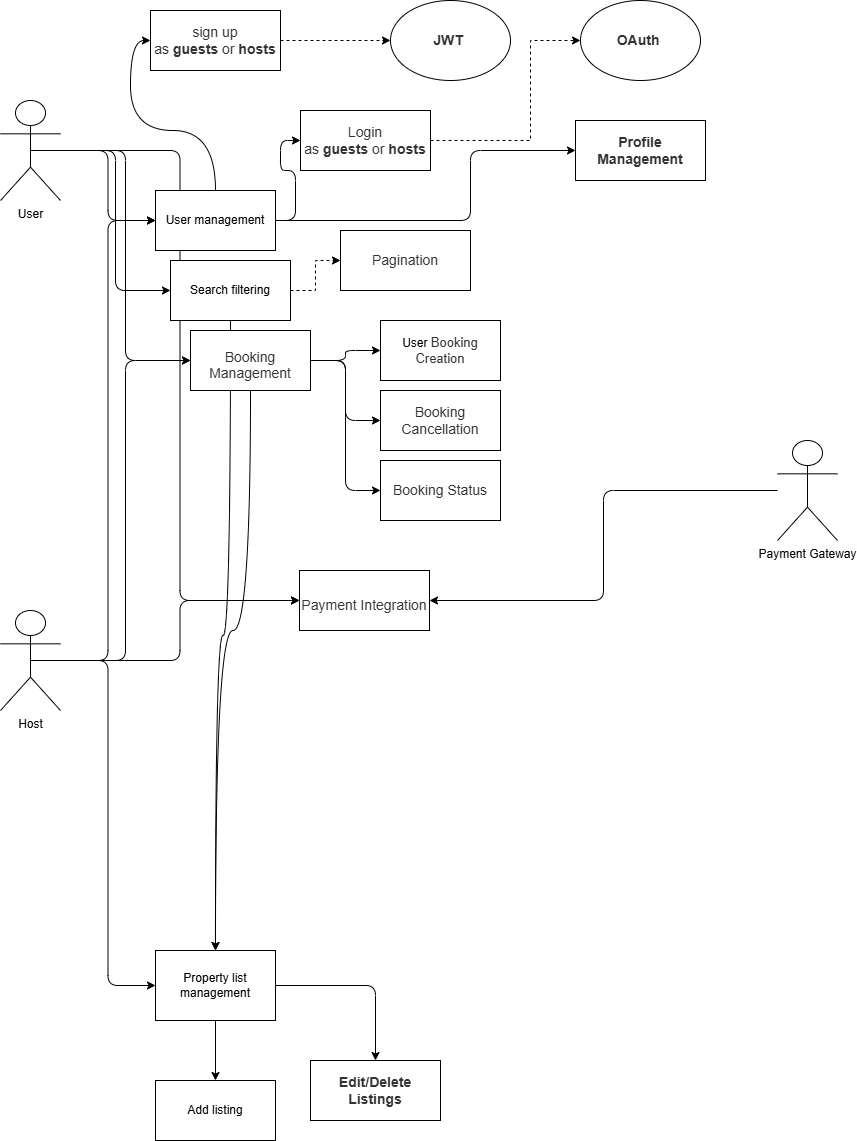

The diagram above was exported from draw.io. Its source (the exported page's mxGraphModel, read from the mxfile embedded in the PNG):
<mxGraphModel dx="1863" dy="1109" grid="1" gridSize="10" guides="1" tooltips="1" connect="1" arrows="1" fold="1" page="1" pageScale="1" pageWidth="827" pageHeight="1169" background="#ffffff" math="0" shadow="0">
  <root>
    <mxCell id="0" />
    <mxCell id="1" parent="0" />
    <mxCell id="ERW3KUnwM-NbH_cCMKoB-54" style="edgeStyle=orthogonalEdgeStyle;rounded=1;orthogonalLoop=1;jettySize=auto;html=1;entryX=0;entryY=0.5;entryDx=0;entryDy=0;curved=0;" edge="1" parent="1" source="ERW3KUnwM-NbH_cCMKoB-3" target="ERW3KUnwM-NbH_cCMKoB-52">
      <mxGeometry relative="1" as="geometry" />
    </mxCell>
    <mxCell id="ERW3KUnwM-NbH_cCMKoB-53" style="edgeStyle=orthogonalEdgeStyle;rounded=1;orthogonalLoop=1;jettySize=auto;html=1;entryX=0;entryY=0.5;entryDx=0;entryDy=0;curved=0;" edge="1" parent="1" source="ERW3KUnwM-NbH_cCMKoB-1" target="ERW3KUnwM-NbH_cCMKoB-52">
      <mxGeometry relative="1" as="geometry" />
    </mxCell>
    <mxCell id="ERW3KUnwM-NbH_cCMKoB-7" style="edgeStyle=orthogonalEdgeStyle;rounded=1;orthogonalLoop=1;jettySize=auto;html=1;exitX=0.5;exitY=0.5;exitDx=0;exitDy=0;exitPerimeter=0;entryX=0;entryY=0.5;entryDx=0;entryDy=0;curved=0;" edge="1" parent="1" source="ERW3KUnwM-NbH_cCMKoB-1" target="ERW3KUnwM-NbH_cCMKoB-6">
      <mxGeometry relative="1" as="geometry" />
    </mxCell>
    <mxCell id="ERW3KUnwM-NbH_cCMKoB-29" style="edgeStyle=orthogonalEdgeStyle;rounded=1;orthogonalLoop=1;jettySize=auto;html=1;exitX=0.5;exitY=0.5;exitDx=0;exitDy=0;exitPerimeter=0;entryX=0;entryY=0.5;entryDx=0;entryDy=0;curved=0;" edge="1" parent="1" source="ERW3KUnwM-NbH_cCMKoB-1" target="ERW3KUnwM-NbH_cCMKoB-28">
      <mxGeometry relative="1" as="geometry" />
    </mxCell>
    <mxCell id="ERW3KUnwM-NbH_cCMKoB-36" style="edgeStyle=orthogonalEdgeStyle;rounded=1;orthogonalLoop=1;jettySize=auto;html=1;entryX=0;entryY=0.5;entryDx=0;entryDy=0;curved=0;" edge="1" parent="1" source="ERW3KUnwM-NbH_cCMKoB-1" target="ERW3KUnwM-NbH_cCMKoB-35">
      <mxGeometry relative="1" as="geometry" />
    </mxCell>
    <mxCell id="ERW3KUnwM-NbH_cCMKoB-1" value="User" style="shape=umlActor;verticalLabelPosition=bottom;verticalAlign=top;html=1;outlineConnect=0;" vertex="1" parent="1">
      <mxGeometry x="50" y="100" width="60" height="100" as="geometry" />
    </mxCell>
    <mxCell id="ERW3KUnwM-NbH_cCMKoB-11" style="edgeStyle=orthogonalEdgeStyle;rounded=1;orthogonalLoop=1;jettySize=auto;html=1;exitX=0.5;exitY=0.5;exitDx=0;exitDy=0;exitPerimeter=0;entryX=0;entryY=0.5;entryDx=0;entryDy=0;curved=0;" edge="1" parent="1" source="ERW3KUnwM-NbH_cCMKoB-3" target="ERW3KUnwM-NbH_cCMKoB-6">
      <mxGeometry relative="1" as="geometry" />
    </mxCell>
    <mxCell id="ERW3KUnwM-NbH_cCMKoB-23" style="edgeStyle=orthogonalEdgeStyle;rounded=1;orthogonalLoop=1;jettySize=auto;html=1;entryX=0;entryY=0.5;entryDx=0;entryDy=0;curved=0;" edge="1" parent="1" source="ERW3KUnwM-NbH_cCMKoB-3" target="ERW3KUnwM-NbH_cCMKoB-22">
      <mxGeometry relative="1" as="geometry" />
    </mxCell>
    <mxCell id="ERW3KUnwM-NbH_cCMKoB-38" style="edgeStyle=orthogonalEdgeStyle;rounded=1;orthogonalLoop=1;jettySize=auto;html=1;entryX=0;entryY=0.5;entryDx=0;entryDy=0;curved=0;" edge="1" parent="1" source="ERW3KUnwM-NbH_cCMKoB-3" target="ERW3KUnwM-NbH_cCMKoB-35">
      <mxGeometry relative="1" as="geometry" />
    </mxCell>
    <mxCell id="ERW3KUnwM-NbH_cCMKoB-3" value="Host" style="shape=umlActor;verticalLabelPosition=bottom;verticalAlign=top;html=1;outlineConnect=0;" vertex="1" parent="1">
      <mxGeometry x="50" y="610" width="60" height="100" as="geometry" />
    </mxCell>
    <mxCell id="ERW3KUnwM-NbH_cCMKoB-8" style="edgeStyle=orthogonalEdgeStyle;rounded=0;orthogonalLoop=1;jettySize=auto;html=1;curved=1;entryX=0;entryY=0.5;entryDx=0;entryDy=0;" edge="1" parent="1" source="ERW3KUnwM-NbH_cCMKoB-6" target="ERW3KUnwM-NbH_cCMKoB-10">
      <mxGeometry relative="1" as="geometry">
        <mxPoint x="400" y="50" as="targetPoint" />
      </mxGeometry>
    </mxCell>
    <mxCell id="ERW3KUnwM-NbH_cCMKoB-16" style="edgeStyle=orthogonalEdgeStyle;rounded=1;orthogonalLoop=1;jettySize=auto;html=1;entryX=0;entryY=0.5;entryDx=0;entryDy=0;curved=0;" edge="1" parent="1" source="ERW3KUnwM-NbH_cCMKoB-6" target="ERW3KUnwM-NbH_cCMKoB-15">
      <mxGeometry relative="1" as="geometry" />
    </mxCell>
    <mxCell id="ERW3KUnwM-NbH_cCMKoB-21" style="edgeStyle=orthogonalEdgeStyle;rounded=1;orthogonalLoop=1;jettySize=auto;html=1;entryX=0;entryY=0.5;entryDx=0;entryDy=0;curved=0;" edge="1" parent="1" source="ERW3KUnwM-NbH_cCMKoB-6" target="ERW3KUnwM-NbH_cCMKoB-20">
      <mxGeometry relative="1" as="geometry">
        <Array as="points">
          <mxPoint x="520" y="220" />
          <mxPoint x="520" y="150" />
        </Array>
      </mxGeometry>
    </mxCell>
    <mxCell id="ERW3KUnwM-NbH_cCMKoB-6" value="User management" style="rounded=0;whiteSpace=wrap;html=1;" vertex="1" parent="1">
      <mxGeometry x="205" y="190" width="120" height="60" as="geometry" />
    </mxCell>
    <mxCell id="ERW3KUnwM-NbH_cCMKoB-14" style="edgeStyle=orthogonalEdgeStyle;rounded=0;orthogonalLoop=1;jettySize=auto;html=1;entryX=0;entryY=0.5;entryDx=0;entryDy=0;dashed=1;" edge="1" parent="1" source="ERW3KUnwM-NbH_cCMKoB-10" target="ERW3KUnwM-NbH_cCMKoB-13">
      <mxGeometry relative="1" as="geometry" />
    </mxCell>
    <mxCell id="ERW3KUnwM-NbH_cCMKoB-10" value="&lt;span style=&quot;color: rgb(51, 51, 51); font-family: aktiv-grotesk, sans-serif; font-size: 14px; text-align: left; background-color: rgb(255, 255, 255);&quot;&gt;sign up as&amp;nbsp;&lt;/span&gt;&lt;strong style=&quot;box-sizing: border-box; color: rgb(51, 51, 51); font-family: aktiv-grotesk, sans-serif; font-size: 14px; text-align: left; background-color: rgb(255, 255, 255);&quot;&gt;guests&lt;/strong&gt;&lt;span style=&quot;color: rgb(51, 51, 51); font-family: aktiv-grotesk, sans-serif; font-size: 14px; text-align: left; background-color: rgb(255, 255, 255);&quot;&gt;&amp;nbsp;or&amp;nbsp;&lt;/span&gt;&lt;strong style=&quot;box-sizing: border-box; color: rgb(51, 51, 51); font-family: aktiv-grotesk, sans-serif; font-size: 14px; text-align: left; background-color: rgb(255, 255, 255);&quot;&gt;hosts&lt;/strong&gt;" style="rounded=0;whiteSpace=wrap;html=1;" vertex="1" parent="1">
      <mxGeometry x="200" y="10" width="130" height="60" as="geometry" />
    </mxCell>
    <mxCell id="ERW3KUnwM-NbH_cCMKoB-13" value="&lt;strong style=&quot;box-sizing: border-box; color: rgb(51, 51, 51); font-family: aktiv-grotesk, sans-serif; font-size: 14px; text-align: left; background-color: rgb(255, 255, 255);&quot;&gt;JWT&amp;nbsp;&lt;/strong&gt;" style="ellipse;whiteSpace=wrap;html=1;" vertex="1" parent="1">
      <mxGeometry x="440" width="120" height="80" as="geometry" />
    </mxCell>
    <mxCell id="ERW3KUnwM-NbH_cCMKoB-19" style="edgeStyle=orthogonalEdgeStyle;rounded=0;orthogonalLoop=1;jettySize=auto;html=1;entryX=0;entryY=0.5;entryDx=0;entryDy=0;dashed=1;" edge="1" parent="1" source="ERW3KUnwM-NbH_cCMKoB-15" target="ERW3KUnwM-NbH_cCMKoB-17">
      <mxGeometry relative="1" as="geometry">
        <Array as="points">
          <mxPoint x="580" y="140" />
          <mxPoint x="580" y="40" />
        </Array>
      </mxGeometry>
    </mxCell>
    <mxCell id="ERW3KUnwM-NbH_cCMKoB-15" value="&lt;span style=&quot;color: rgb(51, 51, 51); font-family: aktiv-grotesk, sans-serif; font-size: 14px; text-align: left; background-color: rgb(255, 255, 255);&quot;&gt;Login as&amp;nbsp;&lt;/span&gt;&lt;strong style=&quot;box-sizing: border-box; color: rgb(51, 51, 51); font-family: aktiv-grotesk, sans-serif; font-size: 14px; text-align: left; background-color: rgb(255, 255, 255);&quot;&gt;guests&lt;/strong&gt;&lt;span style=&quot;color: rgb(51, 51, 51); font-family: aktiv-grotesk, sans-serif; font-size: 14px; text-align: left; background-color: rgb(255, 255, 255);&quot;&gt;&amp;nbsp;or&amp;nbsp;&lt;/span&gt;&lt;strong style=&quot;box-sizing: border-box; color: rgb(51, 51, 51); font-family: aktiv-grotesk, sans-serif; font-size: 14px; text-align: left; background-color: rgb(255, 255, 255);&quot;&gt;hosts&lt;/strong&gt;" style="rounded=0;whiteSpace=wrap;html=1;" vertex="1" parent="1">
      <mxGeometry x="350" y="110" width="130" height="60" as="geometry" />
    </mxCell>
    <mxCell id="ERW3KUnwM-NbH_cCMKoB-17" value="&lt;strong style=&quot;box-sizing: border-box; color: rgb(51, 51, 51); font-family: aktiv-grotesk, sans-serif; font-size: 14px; text-align: left; background-color: rgb(255, 255, 255);&quot;&gt;OAuth&lt;/strong&gt;&lt;span style=&quot;color: rgb(51, 51, 51); font-family: aktiv-grotesk, sans-serif; font-size: 14px; text-align: left; background-color: rgb(255, 255, 255);&quot;&gt;&amp;nbsp;&lt;/span&gt;" style="ellipse;whiteSpace=wrap;html=1;" vertex="1" parent="1">
      <mxGeometry x="630" width="120" height="80" as="geometry" />
    </mxCell>
    <mxCell id="ERW3KUnwM-NbH_cCMKoB-20" value="&lt;strong style=&quot;box-sizing: border-box; color: rgb(51, 51, 51); font-family: aktiv-grotesk, sans-serif; font-size: 14px; text-align: left; background-color: rgb(255, 255, 255);&quot;&gt;Profile Management&lt;/strong&gt;" style="rounded=0;whiteSpace=wrap;html=1;" vertex="1" parent="1">
      <mxGeometry x="625" y="120" width="130" height="60" as="geometry" />
    </mxCell>
    <mxCell id="ERW3KUnwM-NbH_cCMKoB-26" style="edgeStyle=orthogonalEdgeStyle;rounded=1;orthogonalLoop=1;jettySize=auto;html=1;entryX=0.5;entryY=0;entryDx=0;entryDy=0;curved=0;" edge="1" parent="1" source="ERW3KUnwM-NbH_cCMKoB-22" target="ERW3KUnwM-NbH_cCMKoB-25">
      <mxGeometry relative="1" as="geometry" />
    </mxCell>
    <mxCell id="ERW3KUnwM-NbH_cCMKoB-27" style="edgeStyle=orthogonalEdgeStyle;rounded=1;orthogonalLoop=1;jettySize=auto;html=1;entryX=0.5;entryY=0;entryDx=0;entryDy=0;curved=0;" edge="1" parent="1" source="ERW3KUnwM-NbH_cCMKoB-22" target="ERW3KUnwM-NbH_cCMKoB-24">
      <mxGeometry relative="1" as="geometry" />
    </mxCell>
    <mxCell id="ERW3KUnwM-NbH_cCMKoB-22" value="Property list management" style="rounded=0;whiteSpace=wrap;html=1;" vertex="1" parent="1">
      <mxGeometry x="205" y="950" width="120" height="70" as="geometry" />
    </mxCell>
    <mxCell id="ERW3KUnwM-NbH_cCMKoB-24" value="&lt;strong style=&quot;box-sizing: border-box; color: rgb(51, 51, 51); font-family: aktiv-grotesk, sans-serif; font-size: 14px; text-align: left; background-color: rgb(255, 255, 255);&quot;&gt;Edit/Delete Listings&lt;/strong&gt;" style="rounded=0;whiteSpace=wrap;html=1;" vertex="1" parent="1">
      <mxGeometry x="360" y="1060" width="130" height="60" as="geometry" />
    </mxCell>
    <mxCell id="ERW3KUnwM-NbH_cCMKoB-25" value="Add listing" style="rounded=0;whiteSpace=wrap;html=1;" vertex="1" parent="1">
      <mxGeometry x="205" y="1080" width="120" height="60" as="geometry" />
    </mxCell>
    <mxCell id="ERW3KUnwM-NbH_cCMKoB-30" style="edgeStyle=orthogonalEdgeStyle;rounded=0;orthogonalLoop=1;jettySize=auto;html=1;dashed=1;entryX=0;entryY=0.5;entryDx=0;entryDy=0;" edge="1" parent="1" source="ERW3KUnwM-NbH_cCMKoB-28" target="ERW3KUnwM-NbH_cCMKoB-31">
      <mxGeometry relative="1" as="geometry">
        <mxPoint x="470" y="290" as="targetPoint" />
      </mxGeometry>
    </mxCell>
    <mxCell id="ERW3KUnwM-NbH_cCMKoB-33" style="edgeStyle=orthogonalEdgeStyle;rounded=0;orthogonalLoop=1;jettySize=auto;html=1;entryX=0.5;entryY=0;entryDx=0;entryDy=0;curved=1;" edge="1" parent="1" source="ERW3KUnwM-NbH_cCMKoB-35" target="ERW3KUnwM-NbH_cCMKoB-22">
      <mxGeometry relative="1" as="geometry">
        <Array as="points">
          <mxPoint x="300" y="630" />
          <mxPoint x="265" y="630" />
        </Array>
      </mxGeometry>
    </mxCell>
    <mxCell id="ERW3KUnwM-NbH_cCMKoB-47" style="edgeStyle=orthogonalEdgeStyle;rounded=0;orthogonalLoop=1;jettySize=auto;html=1;curved=1;" edge="1" parent="1" source="ERW3KUnwM-NbH_cCMKoB-28" target="ERW3KUnwM-NbH_cCMKoB-22">
      <mxGeometry relative="1" as="geometry" />
    </mxCell>
    <mxCell id="ERW3KUnwM-NbH_cCMKoB-28" value="Search filtering" style="rounded=0;whiteSpace=wrap;html=1;" vertex="1" parent="1">
      <mxGeometry x="220" y="260" width="120" height="60" as="geometry" />
    </mxCell>
    <mxCell id="ERW3KUnwM-NbH_cCMKoB-31" value="&lt;div style=&quot;text-align: left;&quot;&gt;&lt;font face=&quot;aktiv-grotesk, sans-serif&quot; color=&quot;#333333&quot;&gt;&lt;span style=&quot;font-size: 14px; background-color: rgb(255, 255, 255);&quot;&gt;Pagination&lt;/span&gt;&lt;/font&gt;&lt;/div&gt;" style="rounded=0;whiteSpace=wrap;html=1;" vertex="1" parent="1">
      <mxGeometry x="390" y="230" width="130" height="60" as="geometry" />
    </mxCell>
    <mxCell id="ERW3KUnwM-NbH_cCMKoB-42" style="edgeStyle=orthogonalEdgeStyle;rounded=1;orthogonalLoop=1;jettySize=auto;html=1;entryX=0;entryY=0.5;entryDx=0;entryDy=0;curved=0;" edge="1" parent="1" source="ERW3KUnwM-NbH_cCMKoB-35" target="ERW3KUnwM-NbH_cCMKoB-39">
      <mxGeometry relative="1" as="geometry" />
    </mxCell>
    <mxCell id="ERW3KUnwM-NbH_cCMKoB-43" style="edgeStyle=orthogonalEdgeStyle;rounded=1;orthogonalLoop=1;jettySize=auto;html=1;entryX=0;entryY=0.5;entryDx=0;entryDy=0;curved=0;" edge="1" parent="1" source="ERW3KUnwM-NbH_cCMKoB-35" target="ERW3KUnwM-NbH_cCMKoB-41">
      <mxGeometry relative="1" as="geometry" />
    </mxCell>
    <mxCell id="ERW3KUnwM-NbH_cCMKoB-45" style="edgeStyle=orthogonalEdgeStyle;rounded=1;orthogonalLoop=1;jettySize=auto;html=1;entryX=0;entryY=0.5;entryDx=0;entryDy=0;curved=0;" edge="1" parent="1" source="ERW3KUnwM-NbH_cCMKoB-35" target="ERW3KUnwM-NbH_cCMKoB-40">
      <mxGeometry relative="1" as="geometry" />
    </mxCell>
    <mxCell id="ERW3KUnwM-NbH_cCMKoB-39" value="User&amp;nbsp;&lt;span style=&quot;box-sizing: border-box; color: rgb(51, 51, 51); font-family: aktiv-grotesk, sans-serif; text-align: left; background-color: rgb(255, 255, 255);&quot;&gt;&lt;font style=&quot;font-size: 13px;&quot;&gt;Booking Creation&lt;/font&gt;&lt;/span&gt;" style="rounded=0;whiteSpace=wrap;html=1;" vertex="1" parent="1">
      <mxGeometry x="430" y="320" width="120" height="60" as="geometry" />
    </mxCell>
    <mxCell id="ERW3KUnwM-NbH_cCMKoB-40" value="&lt;span style=&quot;box-sizing: border-box; color: rgb(51, 51, 51); font-family: aktiv-grotesk, sans-serif; font-size: 14px; text-align: left; background-color: rgb(255, 255, 255);&quot;&gt;Booking Cancellation&lt;/span&gt;" style="rounded=0;whiteSpace=wrap;html=1;" vertex="1" parent="1">
      <mxGeometry x="430" y="390" width="120" height="60" as="geometry" />
    </mxCell>
    <mxCell id="ERW3KUnwM-NbH_cCMKoB-41" value="&lt;span style=&quot;box-sizing: border-box; color: rgb(51, 51, 51); font-family: aktiv-grotesk, sans-serif; font-size: 14px; text-align: left; background-color: rgb(255, 255, 255);&quot;&gt;Booking Status&lt;/span&gt;" style="rounded=0;whiteSpace=wrap;html=1;" vertex="1" parent="1">
      <mxGeometry x="430" y="460" width="120" height="60" as="geometry" />
    </mxCell>
    <mxCell id="ERW3KUnwM-NbH_cCMKoB-35" value="&lt;h3 style=&quot;box-sizing: border-box; font-family: aktiv-grotesk, sans-serif; line-height: 1.1; color: rgb(51, 51, 51); margin-top: 30px; margin-bottom: 20px; background-color: rgb(255, 255, 255);&quot;&gt;&lt;span style=&quot;box-sizing: border-box; font-weight: normal;&quot;&gt;&lt;font style=&quot;font-size: 14px;&quot;&gt;Booking Management&lt;/font&gt;&lt;/span&gt;&lt;/h3&gt;" style="rounded=0;whiteSpace=wrap;html=1;align=center;" vertex="1" parent="1">
      <mxGeometry x="240" y="330" width="120" height="60" as="geometry" />
    </mxCell>
    <mxCell id="ERW3KUnwM-NbH_cCMKoB-55" style="edgeStyle=orthogonalEdgeStyle;rounded=1;orthogonalLoop=1;jettySize=auto;html=1;entryX=1;entryY=0.5;entryDx=0;entryDy=0;curved=0;" edge="1" parent="1" source="ERW3KUnwM-NbH_cCMKoB-49" target="ERW3KUnwM-NbH_cCMKoB-52">
      <mxGeometry relative="1" as="geometry" />
    </mxCell>
    <mxCell id="ERW3KUnwM-NbH_cCMKoB-49" value="Payment Gateway" style="shape=umlActor;verticalLabelPosition=bottom;verticalAlign=top;html=1;outlineConnect=0;" vertex="1" parent="1">
      <mxGeometry x="827" y="440" width="60" height="100" as="geometry" />
    </mxCell>
    <mxCell id="ERW3KUnwM-NbH_cCMKoB-52" value="&lt;h3 style=&quot;box-sizing: border-box; font-family: aktiv-grotesk, sans-serif; line-height: 1.1; color: rgb(51, 51, 51); margin-top: 30px; margin-bottom: 20px; background-color: rgb(255, 255, 255);&quot;&gt;&lt;span style=&quot;box-sizing: border-box; font-weight: normal;&quot;&gt;&lt;font style=&quot;font-size: 14px;&quot;&gt;Payment Integration&lt;/font&gt;&lt;/span&gt;&lt;/h3&gt;" style="rounded=0;whiteSpace=wrap;html=1;align=center;" vertex="1" parent="1">
      <mxGeometry x="349" y="570" width="130" height="60" as="geometry" />
    </mxCell>
  </root>
</mxGraphModel>